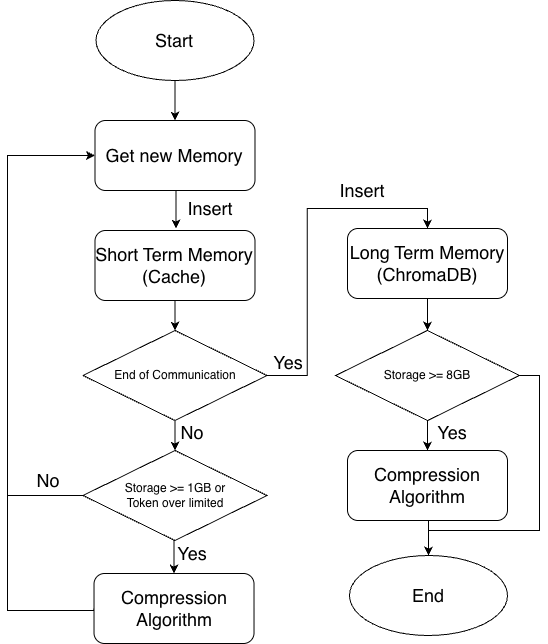

The diagram above was exported from draw.io. Its source (the exported page's mxGraphModel, read from the mxfile embedded in the PNG):
<mxGraphModel dx="763" dy="1103" grid="1" gridSize="10" guides="1" tooltips="1" connect="1" arrows="1" fold="1" page="1" pageScale="1" pageWidth="850" pageHeight="1100" math="0" shadow="0">
  <root>
    <mxCell id="0" />
    <mxCell id="1" parent="0" />
    <mxCell id="C3EduljjOThsTvfyLnFo-1" edge="1" parent="1" source="C3EduljjOThsTvfyLnFo-2" style="edgeStyle=orthogonalEdgeStyle;rounded=0;orthogonalLoop=1;jettySize=auto;html=1;exitX=0.5;exitY=1;exitDx=0;exitDy=0;entryX=0.5;entryY=0;entryDx=0;entryDy=0;" target="C3EduljjOThsTvfyLnFo-10">
      <mxGeometry relative="1" as="geometry" />
    </mxCell>
    <mxCell id="C3EduljjOThsTvfyLnFo-2" parent="1" style="ellipse;whiteSpace=wrap;html=1;rounded=0;" value="&lt;font style=&quot;font-size: 18px;&quot;&gt;Start&lt;/font&gt;" vertex="1">
      <mxGeometry height="80" width="158.03" x="248.49" y="180" as="geometry" />
    </mxCell>
    <mxCell id="C3EduljjOThsTvfyLnFo-3" edge="1" parent="1" source="C3EduljjOThsTvfyLnFo-5" style="edgeStyle=orthogonalEdgeStyle;rounded=0;orthogonalLoop=1;jettySize=auto;html=1;exitX=0.5;exitY=1;exitDx=0;exitDy=0;entryX=0.5;entryY=0;entryDx=0;entryDy=0;" target="C3EduljjOThsTvfyLnFo-15">
      <mxGeometry relative="1" as="geometry" />
    </mxCell>
    <mxCell id="C3EduljjOThsTvfyLnFo-4" edge="1" parent="1" source="C3EduljjOThsTvfyLnFo-5" style="edgeStyle=orthogonalEdgeStyle;rounded=0;orthogonalLoop=1;jettySize=auto;html=1;exitX=0;exitY=0.5;exitDx=0;exitDy=0;entryX=0;entryY=0.5;entryDx=0;entryDy=0;" target="C3EduljjOThsTvfyLnFo-10">
      <mxGeometry relative="1" as="geometry">
        <Array as="points">
          <mxPoint x="160" y="675" />
          <mxPoint x="160" y="335" />
        </Array>
      </mxGeometry>
    </mxCell>
    <mxCell id="C3EduljjOThsTvfyLnFo-5" parent="1" style="rhombus;whiteSpace=wrap;html=1;" value="Storage &amp;gt;= 1GB or&lt;div&gt;Token over limited&lt;/div&gt;" vertex="1">
      <mxGeometry height="90" width="184" x="235.51000000000002" y="630" as="geometry" />
    </mxCell>
    <mxCell id="C3EduljjOThsTvfyLnFo-6" edge="1" parent="1" source="C3EduljjOThsTvfyLnFo-7" style="edgeStyle=orthogonalEdgeStyle;rounded=0;orthogonalLoop=1;jettySize=auto;html=1;exitX=0.5;exitY=1;exitDx=0;exitDy=0;entryX=0.5;entryY=0;entryDx=0;entryDy=0;" target="C3EduljjOThsTvfyLnFo-13">
      <mxGeometry relative="1" as="geometry" />
    </mxCell>
    <mxCell id="C3EduljjOThsTvfyLnFo-7" parent="1" style="rounded=1;whiteSpace=wrap;html=1;" value="&lt;font style=&quot;font-size: 18px;&quot;&gt;Short Term&amp;nbsp;&lt;/font&gt;&lt;span style=&quot;font-size: 18px; background-color: transparent; color: light-dark(rgb(0, 0, 0), rgb(255, 255, 255));&quot;&gt;Memory&lt;/span&gt;&lt;div&gt;&lt;span style=&quot;font-size: 18px; background-color: transparent; color: light-dark(rgb(0, 0, 0), rgb(255, 255, 255));&quot;&gt;(Cache)&lt;/span&gt;&lt;/div&gt;" vertex="1">
      <mxGeometry height="70" width="160" x="247.49" y="410" as="geometry" />
    </mxCell>
    <mxCell id="C3EduljjOThsTvfyLnFo-8" parent="1" style="text;html=1;whiteSpace=wrap;strokeColor=none;fillColor=none;align=center;verticalAlign=middle;rounded=0;" value="&lt;span style=&quot;font-size: 18px;&quot;&gt;Insert&lt;/span&gt;" vertex="1">
      <mxGeometry height="40" width="70" x="328.49" y="368" as="geometry" />
    </mxCell>
    <mxCell id="C3EduljjOThsTvfyLnFo-9" edge="1" parent="1" source="C3EduljjOThsTvfyLnFo-10" style="edgeStyle=orthogonalEdgeStyle;rounded=0;orthogonalLoop=1;jettySize=auto;html=1;exitX=0.5;exitY=1;exitDx=0;exitDy=0;entryX=0;entryY=1;entryDx=0;entryDy=0;" target="C3EduljjOThsTvfyLnFo-8">
      <mxGeometry relative="1" as="geometry" />
    </mxCell>
    <mxCell id="C3EduljjOThsTvfyLnFo-10" parent="1" style="rounded=1;whiteSpace=wrap;html=1;" value="&lt;span style=&quot;font-size: 18px;&quot;&gt;Get new Memory&lt;/span&gt;" vertex="1">
      <mxGeometry height="70" width="160" x="247.49" y="300" as="geometry" />
    </mxCell>
    <mxCell id="C3EduljjOThsTvfyLnFo-11" edge="1" parent="1" source="C3EduljjOThsTvfyLnFo-13" style="edgeStyle=orthogonalEdgeStyle;rounded=0;orthogonalLoop=1;jettySize=auto;html=1;exitX=0.5;exitY=1;exitDx=0;exitDy=0;" target="C3EduljjOThsTvfyLnFo-5">
      <mxGeometry relative="1" as="geometry" />
    </mxCell>
    <mxCell id="C3EduljjOThsTvfyLnFo-12" edge="1" parent="1" source="C3EduljjOThsTvfyLnFo-13" style="edgeStyle=orthogonalEdgeStyle;rounded=0;orthogonalLoop=1;jettySize=auto;html=1;exitX=1;exitY=0.5;exitDx=0;exitDy=0;entryX=0.5;entryY=0;entryDx=0;entryDy=0;" target="C3EduljjOThsTvfyLnFo-17">
      <mxGeometry relative="1" as="geometry" />
    </mxCell>
    <mxCell id="C3EduljjOThsTvfyLnFo-13" parent="1" style="rhombus;whiteSpace=wrap;html=1;" value="End of Communication" vertex="1">
      <mxGeometry height="90" width="184" x="235.51" y="510" as="geometry" />
    </mxCell>
    <mxCell id="C3EduljjOThsTvfyLnFo-14" edge="1" parent="1" source="C3EduljjOThsTvfyLnFo-15" style="edgeStyle=orthogonalEdgeStyle;rounded=0;orthogonalLoop=1;jettySize=auto;html=1;exitX=0;exitY=0.5;exitDx=0;exitDy=0;entryX=0;entryY=0.5;entryDx=0;entryDy=0;" target="C3EduljjOThsTvfyLnFo-10">
      <mxGeometry relative="1" as="geometry">
        <Array as="points">
          <mxPoint x="247" y="790" />
          <mxPoint x="160" y="790" />
          <mxPoint x="160" y="335" />
        </Array>
      </mxGeometry>
    </mxCell>
    <mxCell id="C3EduljjOThsTvfyLnFo-15" parent="1" style="rounded=1;whiteSpace=wrap;html=1;" value="&lt;span style=&quot;font-size: 18px;&quot;&gt;Compression Algorithm&lt;/span&gt;" vertex="1">
      <mxGeometry height="70" width="160" x="246.51999999999998" y="753" as="geometry" />
    </mxCell>
    <mxCell id="C3EduljjOThsTvfyLnFo-16" edge="1" parent="1" source="C3EduljjOThsTvfyLnFo-17" style="edgeStyle=orthogonalEdgeStyle;rounded=0;orthogonalLoop=1;jettySize=auto;html=1;exitX=0.5;exitY=1;exitDx=0;exitDy=0;entryX=0.5;entryY=0;entryDx=0;entryDy=0;" target="C3EduljjOThsTvfyLnFo-20">
      <mxGeometry relative="1" as="geometry" />
    </mxCell>
    <mxCell id="C3EduljjOThsTvfyLnFo-17" parent="1" style="rounded=1;whiteSpace=wrap;html=1;" value="&lt;font style=&quot;font-size: 18px;&quot;&gt;Long Term&amp;nbsp;&lt;/font&gt;&lt;span style=&quot;font-size: 18px; background-color: transparent; color: light-dark(rgb(0, 0, 0), rgb(255, 255, 255));&quot;&gt;Memory&lt;/span&gt;&lt;div&gt;&lt;span style=&quot;font-size: 18px; background-color: transparent; color: light-dark(rgb(0, 0, 0), rgb(255, 255, 255));&quot;&gt;(ChromaDB)&lt;/span&gt;&lt;/div&gt;" vertex="1">
      <mxGeometry height="70" width="160" x="500" y="408" as="geometry" />
    </mxCell>
    <mxCell id="C3EduljjOThsTvfyLnFo-18" edge="1" parent="1" source="C3EduljjOThsTvfyLnFo-20" style="edgeStyle=orthogonalEdgeStyle;rounded=0;orthogonalLoop=1;jettySize=auto;html=1;exitX=0.5;exitY=1;exitDx=0;exitDy=0;entryX=0.5;entryY=0;entryDx=0;entryDy=0;" target="C3EduljjOThsTvfyLnFo-22">
      <mxGeometry relative="1" as="geometry" />
    </mxCell>
    <mxCell id="C3EduljjOThsTvfyLnFo-19" edge="1" parent="1" source="C3EduljjOThsTvfyLnFo-20" style="edgeStyle=orthogonalEdgeStyle;rounded=0;orthogonalLoop=1;jettySize=auto;html=1;exitX=1;exitY=0.5;exitDx=0;exitDy=0;" target="C3EduljjOThsTvfyLnFo-23">
      <mxGeometry relative="1" as="geometry">
        <Array as="points">
          <mxPoint x="692" y="555" />
          <mxPoint x="692" y="710" />
          <mxPoint x="581" y="710" />
        </Array>
      </mxGeometry>
    </mxCell>
    <mxCell id="C3EduljjOThsTvfyLnFo-20" parent="1" style="rhombus;whiteSpace=wrap;html=1;" value="Storage &amp;gt;= 8GB" vertex="1">
      <mxGeometry height="90" width="184" x="488" y="510" as="geometry" />
    </mxCell>
    <mxCell id="C3EduljjOThsTvfyLnFo-21" edge="1" parent="1" source="C3EduljjOThsTvfyLnFo-22" style="edgeStyle=orthogonalEdgeStyle;rounded=0;orthogonalLoop=1;jettySize=auto;html=1;exitX=0.5;exitY=1;exitDx=0;exitDy=0;entryX=0.5;entryY=0;entryDx=0;entryDy=0;" target="C3EduljjOThsTvfyLnFo-23">
      <mxGeometry relative="1" as="geometry" />
    </mxCell>
    <mxCell id="C3EduljjOThsTvfyLnFo-22" parent="1" style="rounded=1;whiteSpace=wrap;html=1;" value="&lt;span style=&quot;font-size: 18px;&quot;&gt;Compression Algorithm&lt;/span&gt;" vertex="1">
      <mxGeometry height="70" width="160" x="500" y="630" as="geometry" />
    </mxCell>
    <mxCell id="C3EduljjOThsTvfyLnFo-23" parent="1" style="ellipse;whiteSpace=wrap;html=1;rounded=0;" value="&lt;font style=&quot;font-size: 18px;&quot;&gt;End&lt;/font&gt;" vertex="1">
      <mxGeometry height="80" width="158.03" x="501.97" y="735" as="geometry" />
    </mxCell>
    <mxCell id="C3EduljjOThsTvfyLnFo-24" parent="1" style="text;html=1;whiteSpace=wrap;strokeColor=none;fillColor=none;align=center;verticalAlign=middle;rounded=0;" value="&lt;span style=&quot;font-size: 18px;&quot;&gt;Insert&lt;/span&gt;" vertex="1">
      <mxGeometry height="40" width="70" x="480" y="350" as="geometry" />
    </mxCell>
    <mxCell id="C3EduljjOThsTvfyLnFo-25" parent="1" style="text;html=1;whiteSpace=wrap;strokeColor=none;fillColor=none;align=center;verticalAlign=middle;rounded=0;" value="&lt;span style=&quot;font-size: 18px;&quot;&gt;Yes&lt;/span&gt;" vertex="1">
      <mxGeometry height="40" width="70" x="405.52" y="522" as="geometry" />
    </mxCell>
    <mxCell id="C3EduljjOThsTvfyLnFo-26" parent="1" style="text;html=1;whiteSpace=wrap;strokeColor=none;fillColor=none;align=center;verticalAlign=middle;rounded=0;" value="&lt;span style=&quot;font-size: 18px;&quot;&gt;No&lt;/span&gt;" vertex="1">
      <mxGeometry height="40" width="70" x="310" y="592" as="geometry" />
    </mxCell>
    <mxCell id="C3EduljjOThsTvfyLnFo-27" parent="1" style="text;html=1;whiteSpace=wrap;strokeColor=none;fillColor=none;align=center;verticalAlign=middle;rounded=0;" value="&lt;span style=&quot;font-size: 18px;&quot;&gt;Yes&lt;/span&gt;" vertex="1">
      <mxGeometry height="40" width="70" x="310" y="713" as="geometry" />
    </mxCell>
    <mxCell id="C3EduljjOThsTvfyLnFo-28" parent="1" style="text;html=1;whiteSpace=wrap;strokeColor=none;fillColor=none;align=center;verticalAlign=middle;rounded=0;" value="&lt;span style=&quot;font-size: 18px;&quot;&gt;No&lt;/span&gt;" vertex="1">
      <mxGeometry height="40" width="70" x="165.51" y="640" as="geometry" />
    </mxCell>
    <mxCell id="C3EduljjOThsTvfyLnFo-29" parent="1" style="text;html=1;whiteSpace=wrap;strokeColor=none;fillColor=none;align=center;verticalAlign=middle;rounded=0;" value="&lt;span style=&quot;font-size: 18px;&quot;&gt;Yes&lt;/span&gt;" vertex="1">
      <mxGeometry height="40" width="70" x="570" y="592" as="geometry" />
    </mxCell>
  </root>
</mxGraphModel>